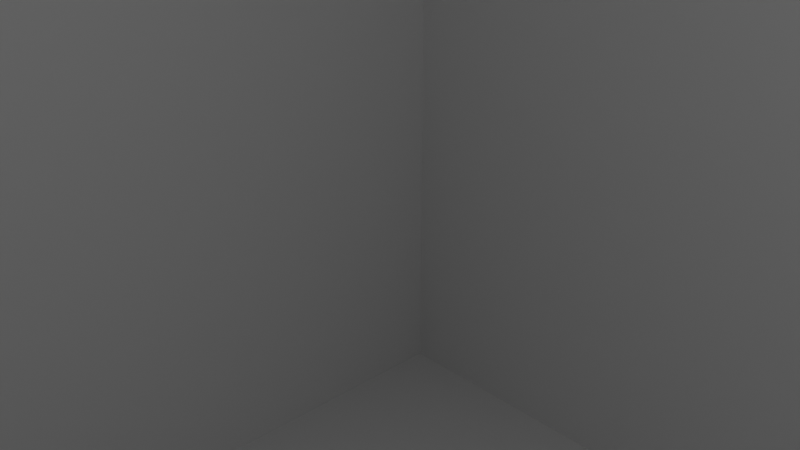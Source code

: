 # Source: CUBE.blend  (saved by Blender 2.82.7; exported with 4.5.12 LTS)
import bpy
from mathutils import Matrix  # noqa: F401  (used for matrix-valued properties, if any)

bpy.ops.wm.read_factory_settings(use_empty=True)
scene = bpy.context.scene
scene.name = 'Scene'

# ---- collections
col_collection = bpy.data.collections.new('Collection'); scene.collection.children.link(col_collection)

# ---- materials (node trees are filled in below, after node groups)
mat_material = bpy.data.materials.new('Material')
mat_material.alpha_threshold = 0.0
mat_material.use_transparent_shadow = False
mat_material.line_color = (0.0, 0.0, 0.0, 1.0)

# ---- material node trees
mat_material.use_nodes = True; mat_material.node_tree.nodes.clear()
_N = mat_material.node_tree.nodes; _L = mat_material.node_tree.links
n0 = _N.new('ShaderNodeOutputMaterial'); n0.name = 'Material Output'; n0.location = (300, 300)
n1 = _N.new('ShaderNodeBsdfPrincipled'); n1.name = 'Principled BSDF'; n1.location = (10, 300)
n1.distribution = 'GGX'
n1.subsurface_method = 'BURLEY'
n1.inputs[2].default_value = 0.4
n1.inputs[3].default_value = 1.45
n1.inputs[27].default_value = (0.0, 0.0, 0.0, 1.0)
n1.inputs[28].default_value = 1.0
_L.new(n1.outputs[0], n0.inputs[0])
n0.is_active_output = True

# ---- world
world_world = bpy.data.worlds.new('World'); scene.world = world_world
world_world.use_nodes = True; world_world.node_tree.nodes.clear()
_N = world_world.node_tree.nodes; _L = world_world.node_tree.links
n0 = _N.new('ShaderNodeOutputWorld'); n0.name = 'World Output'; n0.location = (300, 300)
n1 = _N.new('ShaderNodeBackground'); n1.name = 'Background'; n1.location = (10, 300)
n1.inputs[0].default_value = (0.05088, 0.05088, 0.05088, 1.0)
_L.new(n1.outputs[0], n0.inputs[0])
n0.is_active_output = True
world_world.color = (0.05088, 0.05088, 0.05088)
world_world.use_sun_shadow = False
world_world.sun_shadow_jitter_overblur = 0.0

# ---- cameras
cam_camera = bpy.data.cameras.new('Camera')
cam_camera.clip_end = 100.0
cam_camera.ortho_scale = 7.314

# ---- lights
light_light = bpy.data.lights.new('Light', 'POINT')
light_light.transmission_factor = 0.0
light_light.energy = 1000.0
light_light.shadow_soft_size = 0.1
light_light.shadow_maximum_resolution = 0.006
light_light.use_absolute_resolution = True

# ---- meshes
me_cube = bpy.data.meshes.new('Cube')
me_cube.from_pydata([(1.0, 1.0, 1.0), (1.0, 1.0, -1.0), (1.0, -1.0, 1.0), (1.0, -1.0, -1.0), (-1.0, 1.0, 1.0), (-1.0, 1.0, -1.0), (-1.0, -1.0, 1.0), (-1.0, -1.0, -1.0)], [], [(0, 4, 6, 2), (3, 2, 6, 7), (7, 6, 4, 5), (5, 1, 3, 7), (1, 0, 2, 3), (5, 4, 0, 1)])
_uv = me_cube.uv_layers.new(name='UVMap')
_uv.uv.foreach_set('vector', [0.625, 0.5, 0.875, 0.5, 0.875, 0.75, 0.625, 0.75, 0.375, 0.75, 0.625, 0.75, 0.625, 1.0, 0.375, 1.0, 0.375, 0.0, 0.625, 0.0, 0.625, 0.25, 0.375, 0.25, 0.125, 0.5, 0.375, 0.5, 0.375, 0.75, 0.125, 0.75, 0.375, 0.5, 0.625, 0.5, 0.625, 0.75, 0.375, 0.75, 0.375, 0.25, 0.625, 0.25, 0.625, 0.5, 0.375, 0.5])
me_cube.materials.append(mat_material)
me_cube.use_remesh_preserve_volume = False
me_cube.use_remesh_preserve_attributes = False
me_cube.use_mirror_vertex_groups = False
me_cube.update()

# ---- objects
ob_cube = bpy.data.objects.new('Cube', me_cube)
ob_light = bpy.data.objects.new('Light', light_light)
ob_camera = bpy.data.objects.new('Camera', cam_camera)

# ---- transforms, parenting, visibility, modifiers, constraints
ob_cube.location = (0.0, 0.0, 0.0)
ob_cube.scale = (20.0, 20.0, 20.0)
ob_cube.lock_rotations_4d = False
ob_cube.empty_display_type = 'ARROWS'
ob_cube.lineart.crease_threshold = 0.0
ob_light.location = (4.076, 1.005, 5.904)
ob_light.rotation_euler = (0.6503, 0.05522, 1.866)
ob_light.lock_rotations_4d = False
ob_light.empty_display_type = 'ARROWS'
ob_light.color = (0.0, 0.0, 0.0, 0.0)
ob_light.lineart.crease_threshold = 0.0
ob_camera.location = (7.359, -6.926, 4.958)
ob_camera.rotation_euler = (1.109, 0.0, 0.8149)
ob_camera.lock_rotations_4d = False
ob_camera.empty_display_type = 'ARROWS'
ob_camera.color = (0.0, 0.0, 0.0, 0.0)
ob_camera.display_type = 'WIRE'
ob_camera.lineart.crease_threshold = 0.0

# ---- collection membership
col_collection.objects.link(ob_cube)
col_collection.objects.link(ob_light)
col_collection.objects.link(ob_camera)

# ---- scene / render settings (as saved in the file)
scene.camera = ob_camera
scene.frame_start = 1; scene.frame_end = 250; scene.frame_set(1)
scene.render.engine = 'BLENDER_EEVEE_NEXT'
scene.cycles.use_denoising = False
scene.cycles.samples = 128
scene.cycles.sampling_pattern = 'TABULATED_SOBOL'
scene.cycles.use_adaptive_sampling = False
scene.cycles.use_light_tree = False
scene.view_settings.view_transform = 'Filmic'
bpy.context.view_layer.update()

